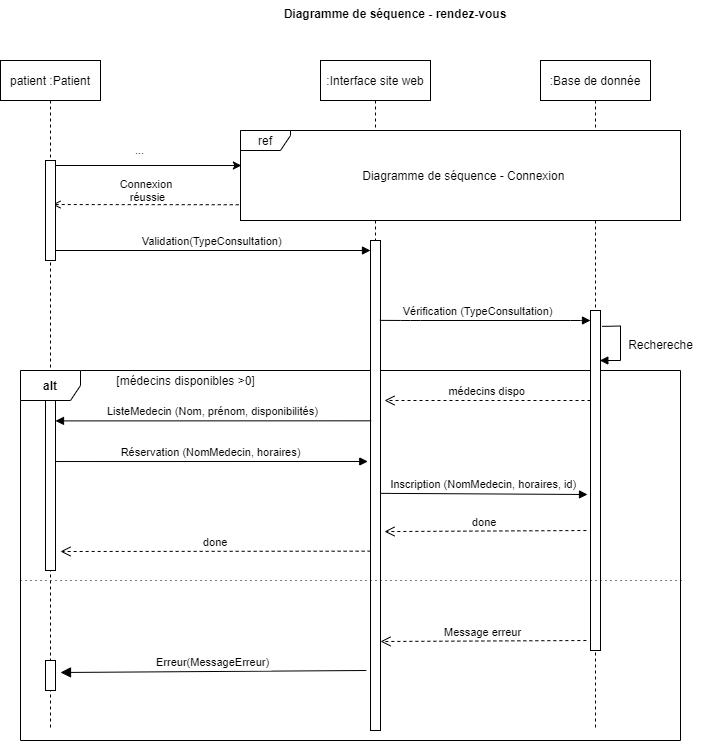

The diagram above was exported from draw.io. Its source (the exported page's mxGraphModel, read from the mxfile embedded in the PNG):
<mxGraphModel dx="767" dy="1158" grid="1" gridSize="10" guides="1" tooltips="1" connect="1" arrows="1" fold="1" page="1" pageScale="1" pageWidth="850" pageHeight="1100" math="0" shadow="0">
  <root>
    <mxCell id="0" />
    <mxCell id="1" parent="0" />
    <mxCell id="3nuBFxr9cyL0pnOWT2aG-1" value="patient :Patient" style="shape=umlLifeline;perimeter=lifelinePerimeter;container=1;collapsible=0;recursiveResize=0;rounded=0;shadow=0;strokeWidth=1;" parent="1" vertex="1">
      <mxGeometry x="30" y="80" width="100" height="670" as="geometry" />
    </mxCell>
    <mxCell id="_GPcHbcs9xnlqTfAveVo-14" value="&lt;b&gt;alt&lt;/b&gt;" style="shape=umlFrame;whiteSpace=wrap;html=1;" parent="1" vertex="1">
      <mxGeometry x="50" y="390" width="660" height="370" as="geometry" />
    </mxCell>
    <mxCell id="3nuBFxr9cyL0pnOWT2aG-5" value=":Interface site web" style="shape=umlLifeline;perimeter=lifelinePerimeter;container=1;collapsible=0;recursiveResize=0;rounded=0;shadow=0;strokeWidth=1;" parent="1" vertex="1">
      <mxGeometry x="350" y="80" width="110" height="670" as="geometry" />
    </mxCell>
    <mxCell id="3nuBFxr9cyL0pnOWT2aG-6" value="" style="points=[];perimeter=orthogonalPerimeter;rounded=0;shadow=0;strokeWidth=1;" parent="3nuBFxr9cyL0pnOWT2aG-5" vertex="1">
      <mxGeometry x="50" y="180" width="10" height="490" as="geometry" />
    </mxCell>
    <mxCell id="3nuBFxr9cyL0pnOWT2aG-7" value="médecins dispo" style="verticalAlign=bottom;endArrow=open;dashed=1;endSize=8;shadow=0;strokeWidth=1;" parent="1" edge="1">
      <mxGeometry relative="1" as="geometry">
        <mxPoint x="414" y="420" as="targetPoint" />
        <mxPoint x="620" y="420" as="sourcePoint" />
        <Array as="points" />
      </mxGeometry>
    </mxCell>
    <mxCell id="_GPcHbcs9xnlqTfAveVo-1" value=":Base de donnée" style="shape=umlLifeline;perimeter=lifelinePerimeter;container=1;collapsible=0;recursiveResize=0;rounded=0;shadow=0;strokeWidth=1;" parent="1" vertex="1">
      <mxGeometry x="570" y="80" width="110" height="670" as="geometry" />
    </mxCell>
    <mxCell id="_GPcHbcs9xnlqTfAveVo-2" value="" style="points=[];perimeter=orthogonalPerimeter;rounded=0;shadow=0;strokeWidth=1;" parent="_GPcHbcs9xnlqTfAveVo-1" vertex="1">
      <mxGeometry x="50" y="250" width="10" height="340" as="geometry" />
    </mxCell>
    <mxCell id="_GPcHbcs9xnlqTfAveVo-13" style="edgeStyle=orthogonalEdgeStyle;rounded=0;orthogonalLoop=1;jettySize=auto;html=1;entryX=0.932;entryY=0.292;entryDx=0;entryDy=0;entryPerimeter=0;exitX=1.146;exitY=0.232;exitDx=0;exitDy=0;exitPerimeter=0;endArrow=block;endFill=1;" parent="_GPcHbcs9xnlqTfAveVo-1" edge="1">
      <mxGeometry relative="1" as="geometry">
        <mxPoint x="61.460000000000036" y="265.8" as="sourcePoint" />
        <mxPoint x="59.320000000000164" y="300.00000000000006" as="targetPoint" />
        <Array as="points">
          <mxPoint x="66" y="265.56" />
          <mxPoint x="80" y="265.56" />
          <mxPoint x="80" y="299.56" />
        </Array>
      </mxGeometry>
    </mxCell>
    <mxCell id="_GPcHbcs9xnlqTfAveVo-5" value="Vérification (TypeConsultation)" style="verticalAlign=bottom;endArrow=block;shadow=0;strokeWidth=1;exitX=0.929;exitY=0.163;exitDx=0;exitDy=0;exitPerimeter=0;" parent="1" source="3nuBFxr9cyL0pnOWT2aG-6" edge="1">
      <mxGeometry x="-0.0667" relative="1" as="geometry">
        <mxPoint x="414" y="340" as="sourcePoint" />
        <mxPoint x="620" y="340" as="targetPoint" />
        <Array as="points">
          <mxPoint x="440" y="340" />
          <mxPoint x="610" y="340" />
        </Array>
        <mxPoint as="offset" />
      </mxGeometry>
    </mxCell>
    <mxCell id="_GPcHbcs9xnlqTfAveVo-7" value="ListeMedecin (Nom, prénom, disponibilités)" style="verticalAlign=bottom;endArrow=block;shadow=0;strokeWidth=1;entryX=1;entryY=0.12;entryDx=0;entryDy=0;entryPerimeter=0;exitX=0.071;exitY=0.368;exitDx=0;exitDy=0;exitPerimeter=0;" parent="1" source="3nuBFxr9cyL0pnOWT2aG-6" target="_GPcHbcs9xnlqTfAveVo-20" edge="1">
      <mxGeometry relative="1" as="geometry">
        <mxPoint x="390" y="440" as="sourcePoint" />
        <mxPoint x="139.9999999999999" y="440.02" as="targetPoint" />
        <Array as="points" />
      </mxGeometry>
    </mxCell>
    <mxCell id="_GPcHbcs9xnlqTfAveVo-9" value="Réservation (NomMedecin, horaires)" style="verticalAlign=bottom;endArrow=block;shadow=0;strokeWidth=1;entryX=-0.271;entryY=0.451;entryDx=0;entryDy=0;entryPerimeter=0;exitX=0.886;exitY=0.359;exitDx=0;exitDy=0;exitPerimeter=0;" parent="1" source="_GPcHbcs9xnlqTfAveVo-20" target="3nuBFxr9cyL0pnOWT2aG-6" edge="1">
      <mxGeometry relative="1" as="geometry">
        <mxPoint x="140" y="481" as="sourcePoint" />
        <mxPoint x="390" y="481" as="targetPoint" />
        <Array as="points" />
      </mxGeometry>
    </mxCell>
    <mxCell id="_GPcHbcs9xnlqTfAveVo-11" value="Rechereche" style="text;html=1;align=center;verticalAlign=middle;resizable=0;points=[];autosize=1;strokeColor=none;" parent="1" vertex="1">
      <mxGeometry x="650" y="353.56" width="80" height="20" as="geometry" />
    </mxCell>
    <mxCell id="_GPcHbcs9xnlqTfAveVo-16" value="[médecins disponibles &amp;gt;0]" style="text;html=1;align=center;verticalAlign=middle;resizable=0;points=[];autosize=1;strokeColor=none;" parent="1" vertex="1">
      <mxGeometry x="140" y="390" width="150" height="20" as="geometry" />
    </mxCell>
    <mxCell id="_GPcHbcs9xnlqTfAveVo-17" value="Inscription (NomMedecin, horaires, id)" style="verticalAlign=bottom;endArrow=block;shadow=0;strokeWidth=1;exitX=1;exitY=0.516;exitDx=0;exitDy=0;exitPerimeter=0;" parent="1" source="3nuBFxr9cyL0pnOWT2aG-6" edge="1">
      <mxGeometry relative="1" as="geometry">
        <mxPoint x="420" y="514" as="sourcePoint" />
        <mxPoint x="617" y="514" as="targetPoint" />
        <Array as="points" />
      </mxGeometry>
    </mxCell>
    <mxCell id="_GPcHbcs9xnlqTfAveVo-18" value="" style="endArrow=none;dashed=1;html=1;dashPattern=1 4;" parent="1" edge="1">
      <mxGeometry width="50" height="50" relative="1" as="geometry">
        <mxPoint x="50" y="600" as="sourcePoint" />
        <mxPoint x="711" y="600" as="targetPoint" />
        <Array as="points" />
      </mxGeometry>
    </mxCell>
    <mxCell id="_GPcHbcs9xnlqTfAveVo-20" value="" style="points=[];perimeter=orthogonalPerimeter;rounded=0;shadow=0;strokeWidth=1;" parent="1" vertex="1">
      <mxGeometry x="75" y="420" width="10" height="170" as="geometry" />
    </mxCell>
    <mxCell id="_GPcHbcs9xnlqTfAveVo-21" value="done" style="verticalAlign=bottom;endArrow=open;dashed=1;endSize=8;shadow=0;strokeWidth=1;entryX=1.4;entryY=0.594;entryDx=0;entryDy=0;entryPerimeter=0;" parent="1" target="3nuBFxr9cyL0pnOWT2aG-6" edge="1">
      <mxGeometry relative="1" as="geometry">
        <mxPoint x="420" y="549" as="targetPoint" />
        <mxPoint x="615.86" y="550" as="sourcePoint" />
        <Array as="points" />
      </mxGeometry>
    </mxCell>
    <mxCell id="_GPcHbcs9xnlqTfAveVo-22" value="done" style="verticalAlign=bottom;endArrow=open;dashed=1;endSize=8;shadow=0;strokeWidth=1;exitX=0.014;exitY=0.634;exitDx=0;exitDy=0;exitPerimeter=0;" parent="1" source="3nuBFxr9cyL0pnOWT2aG-6" edge="1">
      <mxGeometry relative="1" as="geometry">
        <mxPoint x="90" y="571" as="targetPoint" />
        <mxPoint x="395.8600000000001" y="570" as="sourcePoint" />
        <Array as="points" />
      </mxGeometry>
    </mxCell>
    <mxCell id="_GPcHbcs9xnlqTfAveVo-23" value="" style="points=[];perimeter=orthogonalPerimeter;rounded=0;shadow=0;strokeWidth=1;" parent="1" vertex="1">
      <mxGeometry x="75" y="680" width="10" height="30" as="geometry" />
    </mxCell>
    <mxCell id="uc-dVkENjtvIU6MdVELK-1" value="Message erreur" style="verticalAlign=bottom;endArrow=open;dashed=1;endSize=8;shadow=0;strokeWidth=1;" parent="1" edge="1">
      <mxGeometry relative="1" as="geometry">
        <mxPoint x="410" y="661" as="targetPoint" />
        <mxPoint x="615.8600000000001" y="660" as="sourcePoint" />
        <Array as="points" />
      </mxGeometry>
    </mxCell>
    <mxCell id="uc-dVkENjtvIU6MdVELK-2" value="Erreur(MessageErreur)" style="verticalAlign=bottom;endArrow=block;endSize=8;shadow=0;strokeWidth=1;endFill=1;" parent="1" edge="1">
      <mxGeometry relative="1" as="geometry">
        <mxPoint x="90" y="692" as="targetPoint" />
        <mxPoint x="395.8600000000001" y="690" as="sourcePoint" />
        <Array as="points" />
      </mxGeometry>
    </mxCell>
    <mxCell id="_GPcHbcs9xnlqTfAveVo-4" value="Validation(TypeConsultation)" style="verticalAlign=bottom;endArrow=block;shadow=0;strokeWidth=1;" parent="1" source="DDlQPqNcQKdvZHVUY9x5-2" edge="1">
      <mxGeometry relative="1" as="geometry">
        <mxPoint x="136" y="270" as="sourcePoint" />
        <mxPoint x="400" y="270" as="targetPoint" />
        <Array as="points" />
      </mxGeometry>
    </mxCell>
    <mxCell id="F1U5lhRh9RpOC8Jz70T6-21" value="..." style="edgeStyle=orthogonalEdgeStyle;rounded=0;orthogonalLoop=1;jettySize=auto;html=1;startArrow=classic;startFill=1;endArrow=none;endFill=0;exitX=0.002;exitY=0.389;exitDx=0;exitDy=0;exitPerimeter=0;" parent="1" source="F1U5lhRh9RpOC8Jz70T6-14" edge="1">
      <mxGeometry x="0.057" y="-15" relative="1" as="geometry">
        <mxPoint as="offset" />
        <mxPoint x="255" y="184.29999999999995" as="sourcePoint" />
        <mxPoint x="80" y="185" as="targetPoint" />
      </mxGeometry>
    </mxCell>
    <mxCell id="F1U5lhRh9RpOC8Jz70T6-23" value="" style="rounded=0;whiteSpace=wrap;html=1;" parent="1" vertex="1">
      <mxGeometry x="270" y="150" width="440" height="90" as="geometry" />
    </mxCell>
    <mxCell id="F1U5lhRh9RpOC8Jz70T6-14" value="ref" style="shape=umlFrame;whiteSpace=wrap;html=1;width=50;height=20;" parent="1" vertex="1">
      <mxGeometry x="270" y="150" width="440" height="90" as="geometry" />
    </mxCell>
    <mxCell id="F1U5lhRh9RpOC8Jz70T6-25" value="Diagramme de séquence - Connexion&amp;nbsp;" style="text;html=1;strokeColor=none;fillColor=none;align=center;verticalAlign=middle;whiteSpace=wrap;rounded=0;" parent="1" vertex="1">
      <mxGeometry x="345" y="185" width="300" height="20" as="geometry" />
    </mxCell>
    <mxCell id="DDlQPqNcQKdvZHVUY9x5-1" value="&lt;span style=&quot;color: rgb(0 , 0 , 0) ; font-family: &amp;#34;helvetica&amp;#34; ; font-size: 11px ; font-style: normal ; font-weight: 400 ; letter-spacing: normal ; text-align: center ; text-indent: 0px ; text-transform: none ; word-spacing: 0px ; background-color: rgb(255 , 255 , 255) ; display: inline ; float: none&quot;&gt;Connexion&amp;nbsp;&lt;/span&gt;&lt;br style=&quot;color: rgb(0 , 0 , 0) ; font-family: &amp;#34;helvetica&amp;#34; ; font-size: 11px ; font-style: normal ; font-weight: 400 ; letter-spacing: normal ; text-align: center ; text-indent: 0px ; text-transform: none ; word-spacing: 0px&quot;&gt;&lt;span style=&quot;color: rgb(0 , 0 , 0) ; font-family: &amp;#34;helvetica&amp;#34; ; font-size: 11px ; font-style: normal ; font-weight: 400 ; letter-spacing: normal ; text-align: center ; text-indent: 0px ; text-transform: none ; word-spacing: 0px ; background-color: rgb(255 , 255 , 255) ; display: inline ; float: none&quot;&gt;réussie&lt;/span&gt;" style="endArrow=open;html=1;exitX=-0.004;exitY=0.825;exitDx=0;exitDy=0;exitPerimeter=0;dashed=1;endFill=0;entryX=0.52;entryY=0.215;entryDx=0;entryDy=0;entryPerimeter=0;" parent="1" source="F1U5lhRh9RpOC8Jz70T6-14" edge="1" target="3nuBFxr9cyL0pnOWT2aG-1">
      <mxGeometry x="-0.0124" y="-14" width="50" height="50" relative="1" as="geometry">
        <mxPoint x="170" y="240" as="sourcePoint" />
        <mxPoint x="130" y="224" as="targetPoint" />
        <mxPoint as="offset" />
      </mxGeometry>
    </mxCell>
    <mxCell id="DDlQPqNcQKdvZHVUY9x5-2" value="" style="points=[];perimeter=orthogonalPerimeter;rounded=0;shadow=0;strokeWidth=1;" parent="1" vertex="1">
      <mxGeometry x="75" y="180" width="10" height="100" as="geometry" />
    </mxCell>
    <mxCell id="hEeUaqq2w7aXmmrX0NX1-1" value="Diagramme de séquence - rendez-vous" style="text;align=center;fontStyle=1;verticalAlign=middle;spacingLeft=3;spacingRight=3;strokeColor=none;rotatable=0;points=[[0,0.5],[1,0.5]];portConstraint=eastwest;" vertex="1" parent="1">
      <mxGeometry x="385" y="20" width="80" height="26" as="geometry" />
    </mxCell>
  </root>
</mxGraphModel>